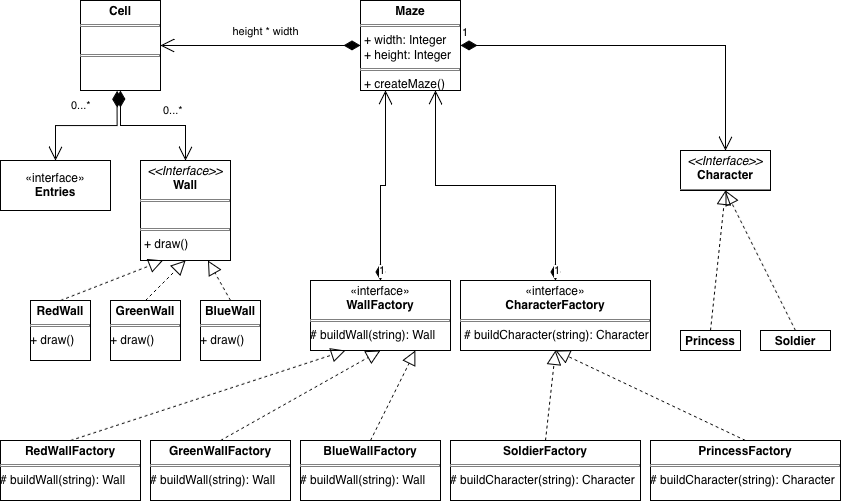

The diagram above was exported from draw.io. Its source (the exported page's mxGraphModel, read from the mxfile embedded in the PNG):
<mxGraphModel dx="1047" dy="1057" grid="1" gridSize="10" guides="1" tooltips="1" connect="1" arrows="1" fold="1" page="1" pageScale="1" pageWidth="850" pageHeight="1100" math="0" shadow="0">
  <root>
    <mxCell id="0" />
    <mxCell id="1" parent="0" />
    <mxCell id="swGmYRCxpytCj_0vQ6WZ-15" parent="1" style="verticalAlign=top;align=left;overflow=fill;html=1;whiteSpace=wrap;" value="&lt;p style=&quot;margin:0px;margin-top:4px;text-align:center;&quot;&gt;&lt;b&gt;Maze&lt;/b&gt;&lt;/p&gt;&lt;hr size=&quot;1&quot; style=&quot;border-style:solid;&quot;&gt;&lt;p style=&quot;margin:0px;margin-left:4px;&quot;&gt;+ width: Integer&lt;/p&gt;&lt;p style=&quot;margin:0px;margin-left:4px;&quot;&gt;+ height: Integer&lt;/p&gt;&lt;hr size=&quot;1&quot; style=&quot;border-style:solid;&quot;&gt;&lt;p style=&quot;margin:0px;margin-left:4px;&quot;&gt;+ createMaze()&lt;/p&gt;" vertex="1">
      <mxGeometry height="90" width="100" x="360" y="40" as="geometry" />
    </mxCell>
    <mxCell id="swGmYRCxpytCj_0vQ6WZ-16" parent="1" style="verticalAlign=top;align=left;overflow=fill;html=1;whiteSpace=wrap;" value="&lt;p style=&quot;margin:0px;margin-top:4px;text-align:center;&quot;&gt;&lt;b&gt;Cell&lt;/b&gt;&lt;/p&gt;&lt;hr size=&quot;1&quot; style=&quot;border-style:solid;&quot;&gt;&lt;br&gt;&lt;hr size=&quot;1&quot; style=&quot;border-style:solid;&quot;&gt;" vertex="1">
      <mxGeometry height="90" width="80" x="80" y="40" as="geometry" />
    </mxCell>
    <mxCell id="swGmYRCxpytCj_0vQ6WZ-27" parent="1" style="verticalAlign=top;align=left;overflow=fill;html=1;whiteSpace=wrap;" value="&lt;p style=&quot;margin:0px;margin-top:4px;text-align:center;&quot;&gt;&lt;i&gt;&amp;lt;&amp;lt;Interface&amp;gt;&amp;gt;&lt;/i&gt;&lt;br&gt;&lt;b&gt;Wall&lt;/b&gt;&lt;/p&gt;&lt;hr size=&quot;1&quot; style=&quot;border-style:solid;&quot;&gt;&lt;p style=&quot;margin:0px;margin-left:4px;&quot;&gt;&lt;br&gt;&lt;/p&gt;&lt;hr size=&quot;1&quot; style=&quot;border-style:solid;&quot;&gt;&lt;p style=&quot;margin:0px;margin-left:4px;&quot;&gt;+ draw()&lt;/p&gt;" vertex="1">
      <mxGeometry height="100" width="90" x="140" y="200" as="geometry" />
    </mxCell>
    <mxCell id="swGmYRCxpytCj_0vQ6WZ-29" edge="1" parent="1" source="swGmYRCxpytCj_0vQ6WZ-15" style="endArrow=open;html=1;endSize=12;startArrow=diamondThin;startSize=14;startFill=1;edgeStyle=orthogonalEdgeStyle;align=left;verticalAlign=bottom;rounded=0;exitX=0;exitY=0.5;exitDx=0;exitDy=0;entryX=1;entryY=0.5;entryDx=0;entryDy=0;" target="swGmYRCxpytCj_0vQ6WZ-16" value="">
      <mxGeometry relative="1" x="-0.8333" y="-15" as="geometry">
        <mxPoint as="offset" />
        <mxPoint x="230" y="150" as="sourcePoint" />
        <mxPoint x="390" y="150" as="targetPoint" />
      </mxGeometry>
    </mxCell>
    <mxCell id="swGmYRCxpytCj_0vQ6WZ-33" connectable="0" parent="swGmYRCxpytCj_0vQ6WZ-29" style="edgeLabel;html=1;align=center;verticalAlign=middle;resizable=0;points=[];" value="height * width" vertex="1">
      <mxGeometry relative="1" x="-0.0358" y="4" as="geometry">
        <mxPoint y="-19" as="offset" />
      </mxGeometry>
    </mxCell>
    <mxCell id="swGmYRCxpytCj_0vQ6WZ-30" edge="1" parent="1" source="swGmYRCxpytCj_0vQ6WZ-16" style="endArrow=open;html=1;endSize=12;startArrow=diamondThin;startSize=14;startFill=1;edgeStyle=orthogonalEdgeStyle;align=left;verticalAlign=bottom;rounded=0;exitX=0.457;exitY=1.002;exitDx=0;exitDy=0;exitPerimeter=0;entryX=0.5;entryY=0;entryDx=0;entryDy=0;" target="swGmYRCxpytCj_0vQ6WZ-35" value="0...*">
      <mxGeometry relative="1" x="0.3199" y="-5" as="geometry">
        <mxPoint x="5" y="-5" as="offset" />
        <mxPoint x="160" y="160" as="sourcePoint" />
        <mxPoint x="120" y="200" as="targetPoint" />
      </mxGeometry>
    </mxCell>
    <mxCell id="swGmYRCxpytCj_0vQ6WZ-32" edge="1" parent="1" source="swGmYRCxpytCj_0vQ6WZ-16" style="endArrow=open;html=1;endSize=12;startArrow=diamondThin;startSize=14;startFill=1;edgeStyle=orthogonalEdgeStyle;align=left;verticalAlign=bottom;rounded=0;exitX=0.5;exitY=1;exitDx=0;exitDy=0;entryX=0.5;entryY=0;entryDx=0;entryDy=0;" target="swGmYRCxpytCj_0vQ6WZ-27" value="&lt;div&gt;0...*&lt;/div&gt;">
      <mxGeometry relative="1" x="0.125" y="5" as="geometry">
        <mxPoint as="offset" />
        <mxPoint x="253" y="160" as="sourcePoint" />
        <mxPoint x="220" y="230" as="targetPoint" />
      </mxGeometry>
    </mxCell>
    <mxCell id="swGmYRCxpytCj_0vQ6WZ-35" parent="1" style="html=1;whiteSpace=wrap;" value="«interface»&lt;br&gt;&lt;div&gt;&lt;b&gt;Entries&lt;/b&gt;&lt;/div&gt;" vertex="1">
      <mxGeometry height="50" width="110" y="200" as="geometry" />
    </mxCell>
    <mxCell id="swGmYRCxpytCj_0vQ6WZ-36" parent="1" style="verticalAlign=top;align=left;overflow=fill;html=1;whiteSpace=wrap;" value="&lt;p style=&quot;margin:0px;margin-top:4px;text-align:center;&quot;&gt;&lt;b&gt;RedWall&lt;/b&gt;&lt;/p&gt;&lt;hr size=&quot;1&quot; style=&quot;border-style:solid;&quot;&gt;&lt;div style=&quot;height:2px;&quot;&gt;+ draw()&lt;/div&gt;" vertex="1">
      <mxGeometry height="60" width="60" x="30" y="340" as="geometry" />
    </mxCell>
    <mxCell id="swGmYRCxpytCj_0vQ6WZ-37" parent="1" style="verticalAlign=top;align=left;overflow=fill;html=1;whiteSpace=wrap;" value="&lt;p style=&quot;margin:0px;margin-top:4px;text-align:center;&quot;&gt;&lt;b&gt;GreenWall&lt;/b&gt;&lt;/p&gt;&lt;hr size=&quot;1&quot; style=&quot;border-style:solid;&quot;&gt;&lt;div style=&quot;height:2px;&quot;&gt;+ draw()&lt;/div&gt;" vertex="1">
      <mxGeometry height="60" width="70" x="110" y="340" as="geometry" />
    </mxCell>
    <mxCell id="swGmYRCxpytCj_0vQ6WZ-38" parent="1" style="verticalAlign=top;align=left;overflow=fill;html=1;whiteSpace=wrap;" value="&lt;p style=&quot;margin:0px;margin-top:4px;text-align:center;&quot;&gt;&lt;b&gt;BlueWall&lt;/b&gt;&lt;/p&gt;&lt;hr size=&quot;1&quot; style=&quot;border-style:solid;&quot;&gt;&lt;div style=&quot;height:2px;&quot;&gt;+ draw()&lt;/div&gt;" vertex="1">
      <mxGeometry height="60" width="60" x="200" y="340" as="geometry" />
    </mxCell>
    <mxCell id="swGmYRCxpytCj_0vQ6WZ-44" parent="1" style="verticalAlign=top;align=left;overflow=fill;html=1;whiteSpace=wrap;" value="&lt;p style=&quot;margin:0px;margin-top:4px;text-align:center;&quot;&gt;&lt;i&gt;&amp;lt;&amp;lt;Interface&amp;gt;&amp;gt;&lt;/i&gt;&lt;br&gt;&lt;b&gt;Character&lt;/b&gt;&lt;/p&gt;&lt;hr size=&quot;1&quot; style=&quot;border-style:solid;&quot;&gt;&lt;p style=&quot;margin:0px;margin-left:4px;&quot;&gt;&lt;br&gt;&lt;/p&gt;&lt;br&gt;&lt;p style=&quot;margin:0px;margin-left:4px;&quot;&gt;&lt;br&gt;&lt;/p&gt;" vertex="1">
      <mxGeometry height="40" width="90" x="680" y="190" as="geometry" />
    </mxCell>
    <mxCell id="swGmYRCxpytCj_0vQ6WZ-45" parent="1" style="verticalAlign=top;align=left;overflow=fill;html=1;whiteSpace=wrap;" value="&lt;p style=&quot;margin:0px;margin-top:4px;text-align:center;&quot;&gt;&lt;b&gt;Princess&lt;/b&gt;&lt;/p&gt;&lt;hr size=&quot;1&quot; style=&quot;border-style:solid;&quot;&gt;" vertex="1">
      <mxGeometry height="20" width="60" x="680" y="370" as="geometry" />
    </mxCell>
    <mxCell id="swGmYRCxpytCj_0vQ6WZ-46" parent="1" style="verticalAlign=top;align=left;overflow=fill;html=1;whiteSpace=wrap;" value="&lt;p style=&quot;margin:0px;margin-top:4px;text-align:center;&quot;&gt;&lt;b&gt;Soldier&lt;/b&gt;&lt;/p&gt;&lt;hr size=&quot;1&quot; style=&quot;border-style:solid;&quot;&gt;" vertex="1">
      <mxGeometry height="20" width="70" x="760" y="370" as="geometry" />
    </mxCell>
    <mxCell id="swGmYRCxpytCj_0vQ6WZ-51" edge="1" parent="1" source="swGmYRCxpytCj_0vQ6WZ-15" style="endArrow=open;html=1;endSize=12;startArrow=diamondThin;startSize=14;startFill=1;edgeStyle=orthogonalEdgeStyle;align=left;verticalAlign=bottom;rounded=0;exitX=1;exitY=0.5;exitDx=0;exitDy=0;entryX=0.5;entryY=0;entryDx=0;entryDy=0;" target="swGmYRCxpytCj_0vQ6WZ-44" value="1">
      <mxGeometry relative="1" x="-1" y="3" as="geometry">
        <mxPoint x="490" y="300" as="sourcePoint" />
        <mxPoint x="650" y="300" as="targetPoint" />
      </mxGeometry>
    </mxCell>
    <mxCell id="swGmYRCxpytCj_0vQ6WZ-52" edge="1" parent="1" source="swGmYRCxpytCj_0vQ6WZ-36" style="endArrow=block;dashed=1;endFill=0;endSize=12;html=1;rounded=0;exitX=0.5;exitY=0;exitDx=0;exitDy=0;entryX=0.25;entryY=1;entryDx=0;entryDy=0;" target="swGmYRCxpytCj_0vQ6WZ-27" value="">
      <mxGeometry relative="1" width="160" as="geometry">
        <mxPoint x="300" y="270" as="sourcePoint" />
        <mxPoint x="460" y="270" as="targetPoint" />
      </mxGeometry>
    </mxCell>
    <mxCell id="swGmYRCxpytCj_0vQ6WZ-53" edge="1" parent="1" source="swGmYRCxpytCj_0vQ6WZ-37" style="endArrow=block;dashed=1;endFill=0;endSize=12;html=1;rounded=0;exitX=0.5;exitY=0;exitDx=0;exitDy=0;entryX=0.5;entryY=1;entryDx=0;entryDy=0;" target="swGmYRCxpytCj_0vQ6WZ-27" value="">
      <mxGeometry relative="1" width="160" as="geometry">
        <mxPoint x="400" y="280" as="sourcePoint" />
        <mxPoint x="560" y="280" as="targetPoint" />
      </mxGeometry>
    </mxCell>
    <mxCell id="swGmYRCxpytCj_0vQ6WZ-54" edge="1" parent="1" source="swGmYRCxpytCj_0vQ6WZ-38" style="endArrow=block;dashed=1;endFill=0;endSize=12;html=1;rounded=0;exitX=0.5;exitY=0;exitDx=0;exitDy=0;entryX=0.75;entryY=1;entryDx=0;entryDy=0;" target="swGmYRCxpytCj_0vQ6WZ-27" value="">
      <mxGeometry relative="1" width="160" as="geometry">
        <mxPoint x="410" y="290" as="sourcePoint" />
        <mxPoint x="570" y="290" as="targetPoint" />
      </mxGeometry>
    </mxCell>
    <mxCell id="swGmYRCxpytCj_0vQ6WZ-55" edge="1" parent="1" source="swGmYRCxpytCj_0vQ6WZ-45" style="endArrow=block;dashed=1;endFill=0;endSize=12;html=1;rounded=0;exitX=0.5;exitY=0;exitDx=0;exitDy=0;entryX=0.5;entryY=1;entryDx=0;entryDy=0;" target="swGmYRCxpytCj_0vQ6WZ-44" value="">
      <mxGeometry relative="1" width="160" as="geometry">
        <mxPoint x="490" y="360" as="sourcePoint" />
        <mxPoint x="650" y="360" as="targetPoint" />
      </mxGeometry>
    </mxCell>
    <mxCell id="swGmYRCxpytCj_0vQ6WZ-56" edge="1" parent="1" source="swGmYRCxpytCj_0vQ6WZ-46" style="endArrow=block;dashed=1;endFill=0;endSize=12;html=1;rounded=0;entryX=0.5;entryY=1;entryDx=0;entryDy=0;exitX=0.5;exitY=0;exitDx=0;exitDy=0;" target="swGmYRCxpytCj_0vQ6WZ-44" value="">
      <mxGeometry relative="1" width="160" as="geometry">
        <mxPoint x="420" y="300" as="sourcePoint" />
        <mxPoint x="570" y="300" as="targetPoint" />
      </mxGeometry>
    </mxCell>
    <mxCell id="swGmYRCxpytCj_0vQ6WZ-59" parent="1" style="verticalAlign=top;align=left;overflow=fill;html=1;whiteSpace=wrap;" value="&lt;p style=&quot;margin:0px;margin-top:4px;text-align:center;&quot;&gt;«interface»&lt;br&gt;&lt;b&gt;WallFactory&lt;/b&gt;&lt;/p&gt;&lt;hr size=&quot;1&quot; style=&quot;border-style:solid;&quot;&gt;# buildWall(string): Wall" vertex="1">
      <mxGeometry height="70" width="140" x="310" y="320" as="geometry" />
    </mxCell>
    <mxCell id="swGmYRCxpytCj_0vQ6WZ-60" parent="1" style="verticalAlign=top;align=left;overflow=fill;html=1;whiteSpace=wrap;" value="&lt;p style=&quot;margin:0px;margin-top:4px;text-align:center;&quot;&gt;«interface»&lt;br&gt;&lt;b&gt;CharacterFactory&lt;/b&gt;&lt;/p&gt;&lt;hr size=&quot;1&quot; style=&quot;border-style:solid;&quot;&gt;&lt;p style=&quot;margin:0px;margin-left:4px;&quot;&gt;# buildCharacter(string): Character&lt;/p&gt;" vertex="1">
      <mxGeometry height="70" width="190" x="460" y="320" as="geometry" />
    </mxCell>
    <mxCell id="swGmYRCxpytCj_0vQ6WZ-62" parent="1" style="verticalAlign=top;align=left;overflow=fill;html=1;whiteSpace=wrap;" value="&lt;p style=&quot;margin:0px;margin-top:4px;text-align:center;&quot;&gt;&lt;b&gt;RedWallFactory&lt;/b&gt;&lt;/p&gt;&lt;hr size=&quot;1&quot; style=&quot;border-style:solid;&quot;&gt;&lt;div style=&quot;height:2px;&quot;&gt;# buildWall(string): Wall&lt;/div&gt;" vertex="1">
      <mxGeometry height="60" width="140" y="480" as="geometry" />
    </mxCell>
    <mxCell id="swGmYRCxpytCj_0vQ6WZ-63" parent="1" style="verticalAlign=top;align=left;overflow=fill;html=1;whiteSpace=wrap;" value="&lt;p style=&quot;margin:0px;margin-top:4px;text-align:center;&quot;&gt;&lt;b&gt;GreenWall&lt;/b&gt;&lt;b&gt;Factory&lt;/b&gt;&lt;/p&gt;&lt;hr size=&quot;1&quot; style=&quot;border-style:solid;&quot;&gt;&lt;div style=&quot;height:2px;&quot;&gt;# buildWall(string): Wall&lt;/div&gt;" vertex="1">
      <mxGeometry height="60" width="140" x="150" y="480" as="geometry" />
    </mxCell>
    <mxCell id="swGmYRCxpytCj_0vQ6WZ-64" parent="1" style="verticalAlign=top;align=left;overflow=fill;html=1;whiteSpace=wrap;" value="&lt;p style=&quot;margin:0px;margin-top:4px;text-align:center;&quot;&gt;&lt;b&gt;BlueWall&lt;/b&gt;&lt;b&gt;Factory&lt;/b&gt;&lt;/p&gt;&lt;hr size=&quot;1&quot; style=&quot;border-style:solid;&quot;&gt;&lt;div style=&quot;height:2px;&quot;&gt;# buildWall(string): Wall&lt;/div&gt;" vertex="1">
      <mxGeometry height="60" width="140" x="300" y="480" as="geometry" />
    </mxCell>
    <mxCell id="swGmYRCxpytCj_0vQ6WZ-66" parent="1" style="verticalAlign=top;align=left;overflow=fill;html=1;whiteSpace=wrap;" value="&lt;p style=&quot;margin:0px;margin-top:4px;text-align:center;&quot;&gt;&lt;b&gt;SoldierFactory&lt;/b&gt;&lt;/p&gt;&lt;hr size=&quot;1&quot; style=&quot;border-style:solid;&quot;&gt;&lt;div style=&quot;height:2px;&quot;&gt;# buildCharacter(string): Character&lt;/div&gt;" vertex="1">
      <mxGeometry height="60" width="190" x="450" y="480" as="geometry" />
    </mxCell>
    <mxCell id="swGmYRCxpytCj_0vQ6WZ-67" parent="1" style="verticalAlign=top;align=left;overflow=fill;html=1;whiteSpace=wrap;" value="&lt;p style=&quot;margin:0px;margin-top:4px;text-align:center;&quot;&gt;&lt;b&gt;Princess&lt;/b&gt;&lt;b&gt;Factory&lt;/b&gt;&lt;/p&gt;&lt;hr size=&quot;1&quot; style=&quot;border-style:solid;&quot;&gt;&lt;div style=&quot;height:2px;&quot;&gt;# buildCharacter(string): Character&lt;/div&gt;" vertex="1">
      <mxGeometry height="60" width="190" x="650" y="480" as="geometry" />
    </mxCell>
    <mxCell id="swGmYRCxpytCj_0vQ6WZ-74" edge="1" parent="1" source="swGmYRCxpytCj_0vQ6WZ-62" style="endArrow=block;dashed=1;endFill=0;endSize=12;html=1;rounded=0;exitX=0.5;exitY=0;exitDx=0;exitDy=0;entryX=0.25;entryY=1;entryDx=0;entryDy=0;" target="swGmYRCxpytCj_0vQ6WZ-59" value="">
      <mxGeometry relative="1" width="160" as="geometry">
        <mxPoint x="280" y="600" as="sourcePoint" />
        <mxPoint x="440" y="600" as="targetPoint" />
      </mxGeometry>
    </mxCell>
    <mxCell id="swGmYRCxpytCj_0vQ6WZ-75" edge="1" parent="1" source="swGmYRCxpytCj_0vQ6WZ-63" style="endArrow=block;dashed=1;endFill=0;endSize=12;html=1;rounded=0;exitX=0.5;exitY=0;exitDx=0;exitDy=0;entryX=0.5;entryY=1;entryDx=0;entryDy=0;" target="swGmYRCxpytCj_0vQ6WZ-59" value="">
      <mxGeometry relative="1" width="160" as="geometry">
        <mxPoint x="340" y="590" as="sourcePoint" />
        <mxPoint x="500" y="590" as="targetPoint" />
      </mxGeometry>
    </mxCell>
    <mxCell id="swGmYRCxpytCj_0vQ6WZ-76" edge="1" parent="1" source="swGmYRCxpytCj_0vQ6WZ-67" style="endArrow=block;dashed=1;endFill=0;endSize=12;html=1;rounded=0;exitX=0.5;exitY=0;exitDx=0;exitDy=0;entryX=0.5;entryY=1;entryDx=0;entryDy=0;" target="swGmYRCxpytCj_0vQ6WZ-60" value="">
      <mxGeometry relative="1" width="160" as="geometry">
        <mxPoint x="340" y="640" as="sourcePoint" />
        <mxPoint x="500" y="640" as="targetPoint" />
      </mxGeometry>
    </mxCell>
    <mxCell id="swGmYRCxpytCj_0vQ6WZ-77" edge="1" parent="1" source="swGmYRCxpytCj_0vQ6WZ-66" style="endArrow=block;dashed=1;endFill=0;endSize=12;html=1;rounded=0;exitX=0.5;exitY=0;exitDx=0;exitDy=0;entryX=0.5;entryY=1;entryDx=0;entryDy=0;" target="swGmYRCxpytCj_0vQ6WZ-60" value="">
      <mxGeometry relative="1" width="160" as="geometry">
        <mxPoint x="380" y="630" as="sourcePoint" />
        <mxPoint x="540" y="630" as="targetPoint" />
      </mxGeometry>
    </mxCell>
    <mxCell id="swGmYRCxpytCj_0vQ6WZ-78" edge="1" parent="1" source="swGmYRCxpytCj_0vQ6WZ-64" style="endArrow=block;dashed=1;endFill=0;endSize=12;html=1;rounded=0;exitX=0.5;exitY=0;exitDx=0;exitDy=0;entryX=0.75;entryY=1;entryDx=0;entryDy=0;" target="swGmYRCxpytCj_0vQ6WZ-59" value="">
      <mxGeometry relative="1" width="160" as="geometry">
        <mxPoint x="410" y="610" as="sourcePoint" />
        <mxPoint x="570" y="610" as="targetPoint" />
      </mxGeometry>
    </mxCell>
    <mxCell id="swGmYRCxpytCj_0vQ6WZ-80" edge="1" parent="1" source="swGmYRCxpytCj_0vQ6WZ-59" style="endArrow=open;html=1;endSize=12;startArrow=diamondThin;startSize=14;startFill=1;edgeStyle=orthogonalEdgeStyle;align=left;verticalAlign=bottom;rounded=0;exitX=0.5;exitY=0;exitDx=0;exitDy=0;entryX=0.25;entryY=1;entryDx=0;entryDy=0;" target="swGmYRCxpytCj_0vQ6WZ-15" value="1">
      <mxGeometry relative="1" x="-1" y="3" as="geometry">
        <mxPoint x="290" y="210" as="sourcePoint" />
        <mxPoint x="450" y="210" as="targetPoint" />
      </mxGeometry>
    </mxCell>
    <mxCell id="swGmYRCxpytCj_0vQ6WZ-81" edge="1" parent="1" source="swGmYRCxpytCj_0vQ6WZ-60" style="endArrow=open;html=1;endSize=12;startArrow=diamondThin;startSize=14;startFill=1;edgeStyle=orthogonalEdgeStyle;align=left;verticalAlign=bottom;rounded=0;exitX=0.5;exitY=0;exitDx=0;exitDy=0;entryX=0.75;entryY=1;entryDx=0;entryDy=0;" target="swGmYRCxpytCj_0vQ6WZ-15" value="1">
      <mxGeometry relative="1" x="-1" y="3" as="geometry">
        <mxPoint x="490" y="130" as="sourcePoint" />
        <mxPoint x="650" y="130" as="targetPoint" />
      </mxGeometry>
    </mxCell>
  </root>
</mxGraphModel>